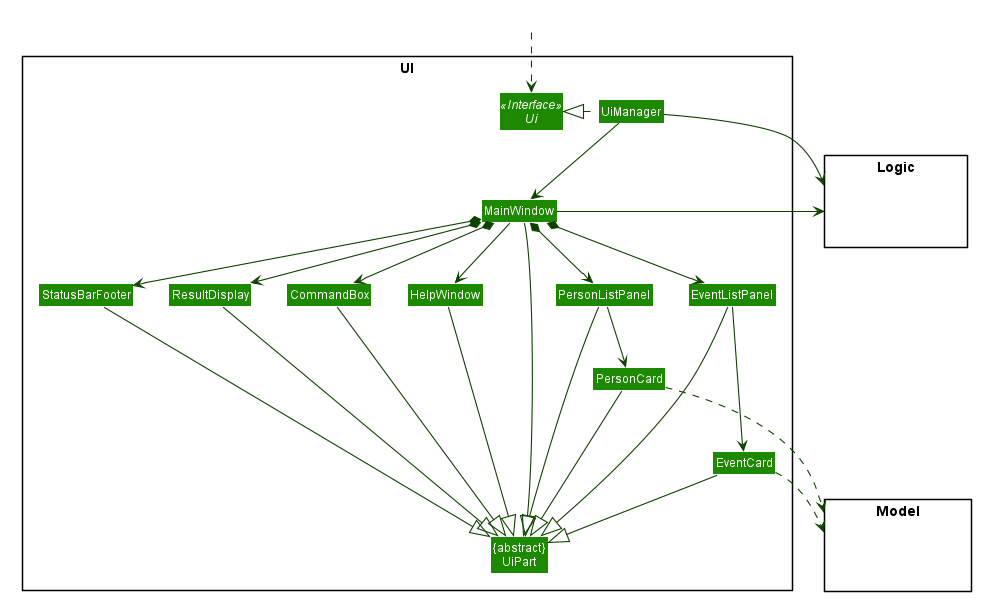

The diagram above was rendered by PlantUML. Its source (embedded in the PNG):
@startuml








skinparam BackgroundColor #FFFFFFF

skinparam Shadowing false

skinparam Class {
    FontColor #FFFFFF
    BorderThickness 1
    BorderColor #FFFFFF
    StereotypeFontColor #FFFFFF
    FontName Arial
}

skinparam Actor {
    BorderColor #000000
    Color #000000
    FontName Arial
}

skinparam Sequence {
    MessageAlign center
    BoxFontSize 15
    BoxPadding 0
    BoxFontColor #FFFFFF
    FontName Arial
}

skinparam Participant {
    FontColor #FFFFFFF
    Padding 20
}

skinparam MinClassWidth 50
skinparam ParticipantPadding 10
skinparam Shadowing false
skinparam DefaultTextAlignment center
skinparam packageStyle Rectangle

hide footbox
hide members
hide circle
skinparam arrowThickness 1.1
skinparam arrowColor #0E4100
skinparam classBackgroundColor #1D8900

package UI <<Rectangle>>{
Interface Ui <<Interface>>
Class "{abstract}\nUiPart" as UiPart
Class UiManager
Class MainWindow
Class HelpWindow
Class ResultDisplay
Class PersonListPanel
Class PersonCard
Class EventListPanel
Class EventCard
Class StatusBarFooter
Class CommandBox
}

package Model <<Rectangle>> {
Class HiddenModel #FFFFFF
}

package Logic <<Rectangle>> {
Class HiddenLogic #FFFFFF
}

Class HiddenOutside #FFFFFF
HiddenOutside ..> Ui

UiManager .left.|> Ui
UiManager -down-> MainWindow
MainWindow --> HelpWindow
MainWindow *-down-> CommandBox
MainWindow *-down-> ResultDisplay
MainWindow *-down-> PersonListPanel
MainWindow *-down-> EventListPanel
MainWindow *-down-> StatusBarFooter

PersonListPanel -down-> PersonCard
EventListPanel -down--> EventCard

MainWindow -left-|> UiPart

ResultDisplay --|> UiPart
CommandBox --|> UiPart
PersonListPanel --|> UiPart
PersonCard --|> UiPart
EventListPanel --|> UiPart
EventCard --|> UiPart
StatusBarFooter --|> UiPart
HelpWindow -down-|> UiPart

PersonCard ..> Model
EventCard ..> Model
UiManager -right-> Logic
MainWindow -left-> Logic

PersonListPanel -[hidden]left- HelpWindow
EventListPanel -[hidden]left- HelpWindow
HelpWindow -[hidden]left- CommandBox
CommandBox -[hidden]left- ResultDisplay
ResultDisplay -[hidden]left- StatusBarFooter

MainWindow -[hidden]-|> UiPart
@enduml